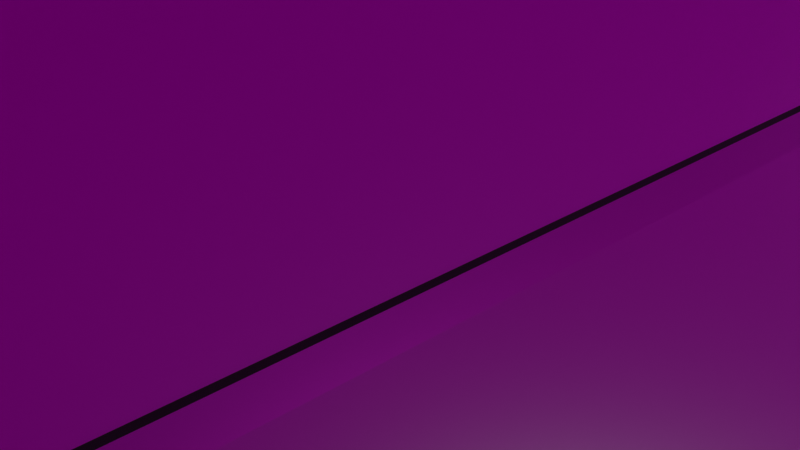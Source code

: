 # Source: dualstore-left.blend  (saved by Blender 2.82.7; exported with 4.5.12 LTS)
import bpy
from mathutils import Matrix  # noqa: F401  (used for matrix-valued properties, if any)

bpy.ops.wm.read_factory_settings(use_empty=True)
scene = bpy.context.scene
scene.name = 'Scene'

# ---- collections
col_collection = bpy.data.collections.new('Collection'); scene.collection.children.link(col_collection)

# ---- images (referenced by path relative to the original .blend; pixels are not part of the script)
import os
ASSET_DIR = os.environ.get("B2B_ASSET_DIR", "")  # directory of the original .blend (textures are referenced by path, not embedded)
HERE = os.path.dirname(os.path.abspath(__file__))  # packed textures are extracted next to this script under _unpacked/

def load_image(name, relpath, width, height, colorspace="sRGB"):
    """Load a texture the original file referenced (path relative to the .blend, or extracted next to this script)."""
    p = next((c for c in (os.path.join(HERE, relpath), os.path.join(ASSET_DIR, relpath)) if relpath and os.path.exists(c)), "")
    if p:
        img = bpy.data.images.load(p, check_existing=True)
        img.name = name
    else:  # same state as the original file: an image datablock whose file is absent (Cycles renders it pink)
        img = bpy.data.images.new(name, width, height)
        img.source = "FILE"
        img.filepath = "//" + (relpath or name)
    img.colorspace_settings.name = colorspace
    return img
img_blackmetal_color_jpg = load_image('blackmetal_color.jpg', 'blackmetal_color.jpg', 1024, 1024, 'sRGB')
img_blackmetal_displacement_jpg = load_image('blackmetal_displacement.jpg', 'blackmetal_displacement.jpg', 1024, 1024, 'sRGB')
img_blackmetal_normal_jpg = load_image('blackmetal_normal.jpg', 'blackmetal_normal.jpg', 1024, 1024, 'sRGB')
img_blackmetal_roughness_jpg = load_image('blackmetal_roughness.jpg', 'blackmetal_roughness.jpg', 1024, 1024, 'sRGB')
img_blackmetal_metalness_jpg = load_image('blackmetal_metalness.jpg', 'blackmetal_metalness.jpg', 1024, 1024, 'sRGB')
img_yellowtiles_color_jpg = load_image('yellowtiles_color.jpg', 'yellowtiles_color.jpg', 1024, 1024, 'sRGB')
img_yellowtiles_displacement_jpg = load_image('yellowtiles_displacement.jpg', 'yellowtiles_displacement.jpg', 1024, 1024, 'sRGB')
img_yellowtiles_normal_jpg = load_image('yellowtiles_normal.jpg', 'yellowtiles_normal.jpg', 1024, 1024, 'sRGB')
img_yellowtiles_roughness_jpg = load_image('yellowtiles_roughness.jpg', 'yellowtiles_roughness.jpg', 1024, 1024, 'sRGB')
img_ceilingtiles_color_jpg = load_image('ceilingtiles_color.jpg', 'ceilingtiles_color.jpg', 1024, 1024, 'sRGB')
img_ceilingtiles_displacement_jpg = load_image('ceilingtiles_displacement.jpg', 'ceilingtiles_displacement.jpg', 1024, 1024, 'sRGB')
img_ceilingtiles_normal_jpg = load_image('ceilingtiles_normal.jpg', 'ceilingtiles_normal.jpg', 1024, 1024, 'sRGB')
img_ceilingtiles_roughness_jpg = load_image('ceilingtiles_roughness.jpg', 'ceilingtiles_roughness.jpg', 1024, 1024, 'sRGB')
img_whitepaint_color_jpg = load_image('whitepaint_color.jpg', 'whitepaint_color.jpg', 1024, 1024, 'sRGB')
img_whitepaint_displacement_jpg = load_image('whitepaint_displacement.jpg', 'whitepaint_displacement.jpg', 1024, 1024, 'sRGB')
img_whitepaint_normal_jpg = load_image('whitepaint_normal.jpg', 'whitepaint_normal.jpg', 1024, 1024, 'sRGB')
img_whitepaint_roughness_jpg = load_image('whitepaint_roughness.jpg', 'whitepaint_roughness.jpg', 1024, 1024, 'sRGB')
img_whiteplanks_color_jpg_001 = load_image('whiteplanks_color.jpg.001', 'whiteplanks_color.jpg', 1024, 1024, 'sRGB')
img_redwoodsiding_color_jpg_001 = load_image('redwoodsiding_color.jpg.001', 'redwoodsiding_color.jpg', 1024, 1024, 'sRGB')
img_redwoodsiding_displacement_jpg_001 = load_image('redwoodsiding_displacement.jpg.001', 'redwoodsiding_displacement.jpg', 1024, 1024, 'sRGB')
img_redwoodsiding_normal_jpg_001 = load_image('redwoodsiding_normal.jpg.001', 'redwoodsiding_normal.jpg', 1024, 1024, 'sRGB')
img_redwoodsiding_roughness_jpg_001 = load_image('redwoodsiding_roughness.jpg.001', 'redwoodsiding_roughness.jpg', 1024, 1024, 'sRGB')
img_poster1_jpg = load_image('poster1.jpg', 'poster1.jpg', 1024, 1024, 'sRGB')
img_poster2_jpg = load_image('poster2.jpg', 'poster2.jpg', 1024, 1024, 'sRGB')

# ---- materials (node trees are filled in below, after node groups)
mat_black_metal = bpy.data.materials.new('black metal')
mat_black_metal.use_transparent_shadow = False
mat_transparent = bpy.data.materials.new('transparent')
mat_transparent.surface_render_method = 'BLENDED'
mat_transparent.blend_method = 'BLEND'
mat_window = bpy.data.materials.new('window')
mat_window.surface_render_method = 'BLENDED'
mat_window.blend_method = 'BLEND'
mat_yellow_tiles = bpy.data.materials.new('yellow tiles')
mat_yellow_tiles.use_transparent_shadow = False
mat_ceiling_tiles = bpy.data.materials.new('ceiling tiles')
mat_ceiling_tiles.use_transparent_shadow = False
mat_white_paint = bpy.data.materials.new('white paint')
mat_white_paint.use_transparent_shadow = False
mat_runner_top = bpy.data.materials.new('runner top')
mat_runner_top.use_transparent_shadow = False
mat_picture_frames = bpy.data.materials.new('picture frames')
mat_picture_frames.use_transparent_shadow = False
mat_picture_matting = bpy.data.materials.new('picture matting')
mat_picture_matting.use_transparent_shadow = False
mat_poster1 = bpy.data.materials.new('poster1')
mat_poster1.use_transparent_shadow = False
mat_poster2 = bpy.data.materials.new('poster2')
mat_poster2.use_transparent_shadow = False

# ---- material node trees
mat_black_metal.use_nodes = True; mat_black_metal.node_tree.nodes.clear()
_N = mat_black_metal.node_tree.nodes; _L = mat_black_metal.node_tree.links
n0 = _N.new('ShaderNodeOutputMaterial'); n0.name = 'Material Output'; n0.location = (300, 300)
n1 = _N.new('ShaderNodeBsdfPrincipled'); n1.name = 'Principled BSDF'; n1.location = (10, 300)
n1.distribution = 'GGX'
n1.subsurface_method = 'BURLEY'
n1.inputs[3].default_value = 1.45
n1.inputs[27].default_value = (0.0, 0.0, 0.0, 1.0)
n1.inputs[28].default_value = 1.0
n2 = _N.new('ShaderNodeTexImage'); n2.name = 'Image Texture'; n2.location = (-543, 292)
n2.image = img_blackmetal_color_jpg
n3 = _N.new('ShaderNodeTexImage'); n3.name = 'Image Texture.001'; n3.location = (312, 67)
n3.image = img_blackmetal_displacement_jpg
n4 = _N.new('ShaderNodeTexImage'); n4.name = 'Image Texture.002'; n4.location = (-314, -366)
n4.image = img_blackmetal_normal_jpg
n5 = _N.new('ShaderNodeTexImage'); n5.name = 'Image Texture.003'; n5.location = (-615, -215)
n5.image = img_blackmetal_roughness_jpg
n6 = _N.new('ShaderNodeTexImage'); n6.name = 'Image Texture.004'; n6.location = (-741, -5)
n6.image = img_blackmetal_metalness_jpg
_L.new(n1.outputs[0], n0.inputs[0])
_L.new(n2.outputs[0], n1.inputs[0])
_L.new(n3.outputs[0], n0.inputs[2])
_L.new(n4.outputs[0], n1.inputs[5])
_L.new(n5.outputs[0], n1.inputs[2])
_L.new(n6.outputs[0], n1.inputs[1])
n0.is_active_output = True
mat_transparent.use_nodes = True; mat_transparent.node_tree.nodes.clear()
_N = mat_transparent.node_tree.nodes; _L = mat_transparent.node_tree.links
n0 = _N.new('ShaderNodeOutputMaterial'); n0.name = 'Material Output'; n0.location = (300, 300)
n0.target = 'CYCLES'
n1 = _N.new('ShaderNodeBsdfPrincipled'); n1.name = 'Principled BSDF'; n1.location = (-36, 280)
n1.distribution = 'GGX'
n1.subsurface_method = 'BURLEY'
n1.inputs[0].default_value = (0.0, 0.0, 0.0, 0.0)
n1.inputs[2].default_value = 1.0
n1.inputs[3].default_value = 1.45
n1.inputs[13].default_value = 0.0
n1.inputs[27].default_value = (0.0, 0.0, 0.0, 0.0)
n1.inputs[28].default_value = 1.0
n2 = _N.new('ShaderNodeOutputMaterial'); n2.name = 'Material Output.001'; n2.location = (0, 0)
n2.target = 'EEVEE'
n3 = _N.new('ShaderNodeMixShader'); n3.name = 'Mix Shader'; n3.location = (0, 0)
n3.label = 'Disable Shadow'
n3.hide = True
n4 = _N.new('ShaderNodeLightPath'); n4.name = 'Light Path'; n4.location = (0, 0)
n4.hide = True
n5 = _N.new('ShaderNodeBsdfTransparent'); n5.name = 'Transparent BSDF'; n5.location = (0, 0)
n5.hide = True
_L.new(n1.outputs[0], n0.inputs[0])
_L.new(n1.outputs[0], n3.inputs[1])
_L.new(n3.outputs[0], n2.inputs[0])
_L.new(n4.outputs[1], n3.inputs[0])
_L.new(n5.outputs[0], n3.inputs[2])
n0.is_active_output = True
mat_window.use_nodes = True; mat_window.node_tree.nodes.clear()
_N = mat_window.node_tree.nodes; _L = mat_window.node_tree.links
n0 = _N.new('ShaderNodeOutputMaterial'); n0.name = 'Material Output'; n0.location = (300, 300)
n0.target = 'CYCLES'
n1 = _N.new('ShaderNodeBsdfPrincipled'); n1.name = 'Principled BSDF'; n1.location = (10, 300)
n1.distribution = 'GGX'
n1.subsurface_method = 'BURLEY'
n1.inputs[0].default_value = (0.08001, 0.08001, 0.08001, 0.35)
n1.inputs[3].default_value = 1.45
n1.inputs[4].default_value = 0.5
n1.inputs[27].default_value = (0.3264, 0.3264, 0.3264, 1.0)
n1.inputs[28].default_value = 1.0
n2 = _N.new('ShaderNodeOutputMaterial'); n2.name = 'Material Output.001'; n2.location = (0, 0)
n2.target = 'EEVEE'
n3 = _N.new('ShaderNodeMixShader'); n3.name = 'Mix Shader'; n3.location = (0, 0)
n3.label = 'Disable Shadow'
n3.hide = True
n4 = _N.new('ShaderNodeLightPath'); n4.name = 'Light Path'; n4.location = (0, 0)
n4.hide = True
n5 = _N.new('ShaderNodeBsdfTransparent'); n5.name = 'Transparent BSDF'; n5.location = (0, 0)
n5.hide = True
_L.new(n1.outputs[0], n0.inputs[0])
_L.new(n1.outputs[0], n3.inputs[1])
_L.new(n3.outputs[0], n2.inputs[0])
_L.new(n4.outputs[1], n3.inputs[0])
_L.new(n5.outputs[0], n3.inputs[2])
n0.is_active_output = True
mat_yellow_tiles.use_nodes = True; mat_yellow_tiles.node_tree.nodes.clear()
_N = mat_yellow_tiles.node_tree.nodes; _L = mat_yellow_tiles.node_tree.links
n0 = _N.new('ShaderNodeOutputMaterial'); n0.name = 'Material Output'; n0.location = (300, 300)
n1 = _N.new('ShaderNodeBsdfPrincipled'); n1.name = 'Principled BSDF'; n1.location = (10, 300)
n1.distribution = 'GGX'
n1.subsurface_method = 'BURLEY'
n1.inputs[3].default_value = 1.45
n1.inputs[27].default_value = (0.0, 0.0, 0.0, 1.0)
n1.inputs[28].default_value = 1.0
n2 = _N.new('ShaderNodeTexImage'); n2.name = 'Image Texture'; n2.location = (-466, 298)
n2.image = img_yellowtiles_color_jpg
n3 = _N.new('ShaderNodeTexImage'); n3.name = 'Image Texture.001'; n3.location = (310, 90)
n3.image = img_yellowtiles_displacement_jpg
n4 = _N.new('ShaderNodeTexImage'); n4.name = 'Image Texture.002'; n4.location = (-428, -191)
n4.image = img_yellowtiles_normal_jpg
n5 = _N.new('ShaderNodeTexImage'); n5.name = 'Image Texture.003'; n5.location = (-685, 39)
n5.image = img_yellowtiles_roughness_jpg
_L.new(n1.outputs[0], n0.inputs[0])
_L.new(n2.outputs[0], n1.inputs[0])
_L.new(n3.outputs[0], n0.inputs[2])
_L.new(n4.outputs[0], n1.inputs[5])
_L.new(n5.outputs[0], n1.inputs[2])
n0.is_active_output = True
mat_ceiling_tiles.use_nodes = True; mat_ceiling_tiles.node_tree.nodes.clear()
_N = mat_ceiling_tiles.node_tree.nodes; _L = mat_ceiling_tiles.node_tree.links
n0 = _N.new('ShaderNodeOutputMaterial'); n0.name = 'Material Output'; n0.location = (300, 300)
n1 = _N.new('ShaderNodeBsdfPrincipled'); n1.name = 'Principled BSDF'; n1.location = (10, 300)
n1.distribution = 'GGX'
n1.subsurface_method = 'BURLEY'
n1.inputs[3].default_value = 1.45
n1.inputs[27].default_value = (0.0, 0.0, 0.0, 1.0)
n1.inputs[28].default_value = 1.0
n2 = _N.new('ShaderNodeTexImage'); n2.name = 'Image Texture'; n2.location = (-544, 302)
n2.image = img_ceilingtiles_color_jpg
n3 = _N.new('ShaderNodeTexImage'); n3.name = 'Image Texture.001'; n3.location = (316, 40)
n3.image = img_ceilingtiles_displacement_jpg
n4 = _N.new('ShaderNodeTexImage'); n4.name = 'Image Texture.002'; n4.location = (-472, -188)
n4.image = img_ceilingtiles_normal_jpg
n5 = _N.new('ShaderNodeTexImage'); n5.name = 'Image Texture.003'; n5.location = (-725, 27)
n5.image = img_ceilingtiles_roughness_jpg
_L.new(n1.outputs[0], n0.inputs[0])
_L.new(n2.outputs[0], n1.inputs[0])
_L.new(n3.outputs[0], n0.inputs[2])
_L.new(n4.outputs[0], n1.inputs[5])
_L.new(n5.outputs[0], n1.inputs[2])
n0.is_active_output = True
mat_white_paint.use_nodes = True; mat_white_paint.node_tree.nodes.clear()
_N = mat_white_paint.node_tree.nodes; _L = mat_white_paint.node_tree.links
n0 = _N.new('ShaderNodeOutputMaterial'); n0.name = 'Material Output'; n0.location = (300, 300)
n1 = _N.new('ShaderNodeBsdfPrincipled'); n1.name = 'Principled BSDF'; n1.location = (10, 300)
n1.distribution = 'GGX'
n1.subsurface_method = 'BURLEY'
n1.inputs[3].default_value = 1.45
n1.inputs[27].default_value = (0.0, 0.0, 0.0, 1.0)
n1.inputs[28].default_value = 1.0
n2 = _N.new('ShaderNodeTexImage'); n2.name = 'Image Texture'; n2.location = (-494, 242)
n2.image = img_whitepaint_color_jpg
n3 = _N.new('ShaderNodeTexImage'); n3.name = 'Image Texture.001'; n3.location = (318, 90)
n3.image = img_whitepaint_displacement_jpg
n4 = _N.new('ShaderNodeTexImage'); n4.name = 'Image Texture.002'; n4.location = (-474, -210)
n4.image = img_whitepaint_normal_jpg
n5 = _N.new('ShaderNodeTexImage'); n5.name = 'Image Texture.003'; n5.location = (-750, -35)
n5.image = img_whitepaint_roughness_jpg
_L.new(n1.outputs[0], n0.inputs[0])
_L.new(n2.outputs[0], n1.inputs[0])
_L.new(n3.outputs[0], n0.inputs[2])
_L.new(n4.outputs[0], n1.inputs[5])
_L.new(n5.outputs[0], n1.inputs[2])
n0.is_active_output = True
mat_runner_top.use_nodes = True; mat_runner_top.node_tree.nodes.clear()
_N = mat_runner_top.node_tree.nodes; _L = mat_runner_top.node_tree.links
n0 = _N.new('ShaderNodeOutputMaterial'); n0.name = 'Material Output'; n0.location = (300, 300)
n1 = _N.new('ShaderNodeBsdfPrincipled'); n1.name = 'Principled BSDF'; n1.location = (10, 300)
n1.distribution = 'GGX'
n1.subsurface_method = 'BURLEY'
n1.inputs[0].default_value = (0.02721, 0.02721, 0.02721, 1.0)
n1.inputs[3].default_value = 1.45
n1.inputs[27].default_value = (0.0, 0.0, 0.0, 1.0)
n1.inputs[28].default_value = 1.0
n2 = _N.new('ShaderNodeTexImage'); n2.name = 'Image Texture'; n2.location = (-475, 201)
n2.image = img_whiteplanks_color_jpg_001
_L.new(n1.outputs[0], n0.inputs[0])
n0.is_active_output = True
mat_picture_frames.use_nodes = True; mat_picture_frames.node_tree.nodes.clear()
_N = mat_picture_frames.node_tree.nodes; _L = mat_picture_frames.node_tree.links
n0 = _N.new('ShaderNodeOutputMaterial'); n0.name = 'Material Output'; n0.location = (300, 300)
n1 = _N.new('ShaderNodeBsdfPrincipled'); n1.name = 'Principled BSDF'; n1.location = (10, 300)
n1.distribution = 'GGX'
n1.subsurface_method = 'BURLEY'
n1.inputs[3].default_value = 1.45
n1.inputs[27].default_value = (0.0, 0.0, 0.0, 1.0)
n1.inputs[28].default_value = 1.0
n2 = _N.new('ShaderNodeTexImage'); n2.name = 'Image Texture'; n2.location = (-457, 268)
n2.image = img_redwoodsiding_color_jpg_001
n3 = _N.new('ShaderNodeTexImage'); n3.name = 'Image Texture.001'; n3.location = (386, 45)
n3.image = img_redwoodsiding_displacement_jpg_001
n4 = _N.new('ShaderNodeTexImage'); n4.name = 'Image Texture.002'; n4.location = (-496, -208)
n4.image = img_redwoodsiding_normal_jpg_001
n5 = _N.new('ShaderNodeTexImage'); n5.name = 'Image Texture.003'; n5.location = (-633, -24)
n5.image = img_redwoodsiding_roughness_jpg_001
_L.new(n1.outputs[0], n0.inputs[0])
_L.new(n2.outputs[0], n1.inputs[0])
_L.new(n3.outputs[0], n0.inputs[2])
_L.new(n4.outputs[0], n1.inputs[5])
_L.new(n5.outputs[0], n1.inputs[2])
n0.is_active_output = True
mat_picture_matting.use_nodes = True; mat_picture_matting.node_tree.nodes.clear()
_N = mat_picture_matting.node_tree.nodes; _L = mat_picture_matting.node_tree.links
n0 = _N.new('ShaderNodeOutputMaterial'); n0.name = 'Material Output'; n0.location = (300, 300)
n1 = _N.new('ShaderNodeBsdfPrincipled'); n1.name = 'Principled BSDF'; n1.location = (10, 300)
n1.distribution = 'GGX'
n1.subsurface_method = 'BURLEY'
n1.inputs[3].default_value = 1.45
n1.inputs[27].default_value = (0.0, 0.0, 0.0, 1.0)
n1.inputs[28].default_value = 1.0
n2 = _N.new('ShaderNodeTexImage'); n2.name = 'Image Texture'; n2.location = (-451, 229)
n2.image = img_yellowtiles_displacement_jpg
_L.new(n1.outputs[0], n0.inputs[0])
_L.new(n2.outputs[0], n1.inputs[0])
n0.is_active_output = True
mat_poster1.use_nodes = True; mat_poster1.node_tree.nodes.clear()
_N = mat_poster1.node_tree.nodes; _L = mat_poster1.node_tree.links
n0 = _N.new('ShaderNodeOutputMaterial'); n0.name = 'Material Output'; n0.location = (300, 300)
n1 = _N.new('ShaderNodeBsdfPrincipled'); n1.name = 'Principled BSDF'; n1.location = (10, 300)
n1.distribution = 'GGX'
n1.subsurface_method = 'BURLEY'
n1.inputs[3].default_value = 1.45
n1.inputs[27].default_value = (0.0, 0.0, 0.0, 1.0)
n1.inputs[28].default_value = 1.0
n2 = _N.new('ShaderNodeTexImage'); n2.name = 'Image Texture'; n2.location = (-442, 205)
n2.image = img_poster1_jpg
_L.new(n1.outputs[0], n0.inputs[0])
_L.new(n2.outputs[0], n1.inputs[0])
n0.is_active_output = True
mat_poster2.use_nodes = True; mat_poster2.node_tree.nodes.clear()
_N = mat_poster2.node_tree.nodes; _L = mat_poster2.node_tree.links
n0 = _N.new('ShaderNodeOutputMaterial'); n0.name = 'Material Output'; n0.location = (300, 300)
n1 = _N.new('ShaderNodeBsdfPrincipled'); n1.name = 'Principled BSDF'; n1.location = (10, 300)
n1.distribution = 'GGX'
n1.subsurface_method = 'BURLEY'
n1.inputs[3].default_value = 1.45
n1.inputs[27].default_value = (0.0, 0.0, 0.0, 1.0)
n1.inputs[28].default_value = 1.0
n2 = _N.new('ShaderNodeTexImage'); n2.name = 'Image Texture'; n2.location = (-427, 194)
n2.image = img_poster2_jpg
_L.new(n1.outputs[0], n0.inputs[0])
_L.new(n2.outputs[0], n1.inputs[0])
n0.is_active_output = True

# ---- world
world_world = bpy.data.worlds.new('World'); scene.world = world_world
world_world.use_nodes = True; world_world.node_tree.nodes.clear()
_N = world_world.node_tree.nodes; _L = world_world.node_tree.links
n0 = _N.new('ShaderNodeOutputWorld'); n0.name = 'World Output'; n0.location = (300, 300)
n1 = _N.new('ShaderNodeBackground'); n1.name = 'Background'; n1.location = (10, 300)
n1.inputs[0].default_value = (0.05088, 0.05088, 0.05088, 1.0)
_L.new(n1.outputs[0], n0.inputs[0])
n0.is_active_output = True
world_world.color = (0.05088, 0.05088, 0.05088)
world_world.use_sun_shadow = False
world_world.sun_shadow_jitter_overblur = 0.0

# ---- cameras
cam_camera = bpy.data.cameras.new('Camera')
cam_camera.clip_end = 100.0
cam_camera.ortho_scale = 7.314

# ---- lights
light_light = bpy.data.lights.new('Light', 'POINT')
light_light.transmission_factor = 0.0
light_light.energy = 1e+04
light_light.shadow_soft_size = 0.1
light_light.shadow_maximum_resolution = 0.006
light_light.use_absolute_resolution = True

# ---- meshes
me_cube_003 = bpy.data.meshes.new('Cube.003')
me_cube_003.from_pydata([(2.0, 73.0, 0.25), (45.0, 73.0, 0.25), (30.0, 73.0, 0.25), (47.0, 73.0, 0.25), (28.0, 73.0, 0.25), (7.0, 73.0, 0.25), (68.0, 73.0, 0.25), (45.0, 73.0, 21.48), (30.0, 73.0, 21.48), (2.0, -73.0, 25.0), (47.0, 73.0, 21.48), (47.0, 73.0, 8.944), (47.0, 73.0, 7.5), (7.0, 73.0, 8.944), (28.0, 73.0, 8.944), (7.0, 73.0, 21.48), (28.0, 73.0, 21.48), (28.0, 73.0, 7.5), (7.0, 73.0, 7.5), (68.0, 73.0, 8.944), (68.0, 73.0, 21.48), (68.0, 73.0, 7.5), (2.0, 73.0, 21.48), (68.0, 73.0, 1.0), (47.0, 73.0, 1.0), (28.0, 73.0, 1.0), (7.0, 73.0, 1.0), (73.15, -73.0, 0.25), (73.15, 73.0, 0.25), (2.0, -73.0, 0.25), (73.15, -73.0, 25.0), (73.15, 73.0, 25.0), (2.0, 73.0, 25.0), (73.15, 73.0, 21.48), (7.0, 73.67, 1.0), (7.0, 73.67, 21.48), (28.0, 73.67, 21.48), (28.0, 73.67, 1.0), (68.0, 73.67, 21.48), (68.0, 73.67, 1.0), (47.0, 73.67, 21.48), (47.0, 73.67, 1.0), (73.15, -18.0, 0.25), (73.15, -17.0, 0.25), (2.0, -18.0, 0.25), (2.0, -17.0, 0.25), (73.15, -18.0, 25.0), (73.15, -17.0, 25.0), (2.0, -18.0, 25.0), (2.0, -17.0, 25.0), (5.0, -17.0, 25.0), (16.0, -17.0, 25.0), (5.0, -18.0, 25.0), (16.0, -18.0, 25.0), (4.7, -17.0, 0.25), (4.7, -17.0, 25.0), (4.7, -18.0, 0.25), (4.7, -18.0, 25.0), (16.3, -18.0, 0.25), (16.3, -18.0, 25.0), (16.3, -17.0, 0.25), (16.3, -17.0, 25.0), (4.7, -17.0, 20.3), (16.3, -17.0, 20.3), (16.3, -18.0, 20.3), (4.7, -18.0, 20.3), (4.7, -16.8, 0.25), (5.0, -16.8, 0.25), (16.0, -16.8, 0.25), (16.3, -16.8, 0.25), (16.0, -16.8, 20.0), (5.0, -16.8, 20.0), (4.7, -16.8, 20.3), (16.3, -16.8, 20.3), (16.0, -16.8, 20.3), (5.0, -16.8, 20.3), (4.7, -18.2, 0.25), (5.0, -18.2, 0.25), (16.0, -18.2, 0.25), (16.3, -18.2, 0.25), (16.0, -18.2, 20.0), (16.0, -18.2, 20.3), (5.0, -18.2, 20.0), (5.0, -18.2, 20.3), (4.7, -18.2, 20.3), (16.3, -18.2, 20.3), (73.15, 73.0, 0.7), (73.15, -73.0, 0.7), (73.05, 73.0, 0.7), (73.05, -73.0, 0.7), (73.05, 73.0, 0.25), (73.05, -73.0, 0.25), (2.0, 73.0, 0.7), (2.0, -73.0, 0.7), (2.1, 73.0, 0.7), (2.1, -73.0, 0.7), (2.1, 73.0, 0.25), (2.1, -73.0, 0.25), (73.15, -18.1, 0.69), (16.3, -18.1, 0.69), (73.15, -16.9, 0.69), (16.3, -16.9, 0.69), (73.15, -16.9, 0.25), (16.3, -16.9, 0.25), (2.0, -17.0, 0.69), (4.7, -17.0, 0.69), (2.0, -16.9, 0.69), (4.7, -16.9, 0.69), (2.0, -16.9, 0.25), (4.7, -16.9, 0.25), (73.15, -73.0, 0.94), (2.0, -73.0, 0.94), (73.15, -72.9, 0.94), (2.0, -72.9, 0.94), (73.15, -72.9, 0.25), (2.0, -72.9, 0.25), (73.15, -18.1, 0.25), (16.3, -18.1, 0.25), (2.0, -18.1, 0.69), (4.7, -18.1, 0.69), (2.0, -18.1, 0.25), (4.7, -18.1, 0.25), (72.78, 35.31, 7.628), (72.78, 35.31, 21.72), (72.78, 49.4, 7.628), (72.78, 49.4, 21.72), (73.15, 35.31, 7.628), (73.15, 35.31, 21.72), (73.15, 49.4, 7.628), (73.15, 49.4, 21.72), (73.0, 48.79, 8.241), (73.0, 47.97, 9.052), (73.0, 47.97, 20.29), (73.0, 35.93, 8.241), (73.0, 36.74, 9.052), (73.0, 48.79, 21.1), (73.0, 35.93, 21.1), (73.0, 36.74, 20.29), (73.1, 47.97, 9.052), (73.1, 47.97, 20.29), (73.1, 36.74, 9.052), (73.1, 36.74, 20.29), (72.78, 35.93, 21.1), (72.78, 35.93, 8.241), (72.78, 48.79, 21.1), (72.78, 48.79, 8.241)], [(1, 2), (43, 27), (45, 29), (28, 42), (42, 43), (0, 44), (44, 45), (55, 50), (50, 51), (57, 52), (52, 53), (53, 59), (51, 61), (87, 42), (28, 86), (93, 44), (0, 92), (104, 45), (54, 105), (110, 27), (29, 111)], [(20, 6, 28, 33), (10, 7, 1, 3), (31, 30, 9, 32), (9, 29, 0, 32), (19, 11, 12, 21), (16, 4, 2, 8), (14, 13, 18, 17), (22, 0, 5, 15), (9, 30, 27, 29), (3, 6, 23, 24), (5, 4, 25, 26), (31, 32, 22, 33), (31, 28, 27, 30), (35, 34, 37, 36), (38, 40, 41, 39), (48, 44, 56, 57), (49, 55, 54, 45), (65, 84, 83, 81, 85, 64), (47, 43, 60, 61), (28, 0, 29, 27), (69, 68, 70, 74, 73), (67, 66, 72, 75, 71), (70, 80, 82, 71), (70, 71, 75, 74), (63, 73, 74, 75, 72, 62), (55, 61, 63, 62), (57, 65, 64, 59), (62, 72, 66, 54), (79, 85, 81, 80, 78), (80, 81, 83, 82), (77, 82, 83, 84, 76), (64, 85, 79, 58), (71, 82, 77, 67), (70, 68, 78, 80), (63, 60, 69, 73), (46, 59, 58, 42), (65, 56, 76, 84), (87, 86, 88, 89), (89, 88, 90, 91), (93, 95, 94, 92), (95, 97, 96, 94), (98, 100, 101, 99), (100, 102, 103, 101), (105, 107, 106, 104), (107, 109, 108, 106), (110, 112, 113, 111), (112, 114, 115, 113), (98, 99, 117, 116), (105, 104, 118, 119), (119, 118, 120, 121), (133, 136, 137, 134), (129, 125, 123, 127), (145, 143, 133, 130), (124, 128, 126, 122), (142, 123, 125, 144), (122, 143, 145, 124), (142, 144, 135, 136), (122, 123, 142, 143), (135, 130, 131, 132), (143, 142, 136, 133), (136, 135, 132, 137), (126, 127, 123, 122), (130, 133, 134, 131), (144, 145, 130, 135), (124, 125, 129, 128), (132, 131, 138, 139), (145, 144, 125, 124), (140, 141, 139, 138), (134, 137, 141, 140), (131, 134, 140, 138), (137, 132, 139, 141)])
me_cube_003.polygons.foreach_set('material_index', [0, 0, 4, 5, 0, 0, 0, 0, 5, 0, 0, 0, 5, 2, 2, 5, 5, 5, 5, 3, 5, 5, 5, 5, 5, 5, 5, 5, 5, 5, 5, 5, 5, 5, 5, 5, 5, 6, 0, 6, 0, 6, 0, 6, 0, 6, 0, 0, 6, 0, 8, 7, 7, 7, 7, 7, 7, 7, 8, 7, 8, 7, 8, 7, 7, 7, 7, 9, 7, 7, 7])
_uv = me_cube_003.uv_layers.new(name='UVMap')
_uv.uv.foreach_set('vector', [2.811, -4.125, -3.188, -4.125, -3.188, -5.579, 2.811, -5.579, 0.3297, 3.5, -0.2354, 3.5, -0.2354, -2.5, 0.3297, -2.5, -3.63, -0.9085, 3.598, -0.9085, 3.598, 2.614, -3.63, 2.614, 6.5, -0.9322, 6.5, 1.102, -5.5, 1.102, -5.5, -0.9322, 4.044, 2.477, 4.044, 2.824, 4.02, 2.824, 4.02, 2.477, -0.2354, 3.5, -0.2354, -2.5, 0.3297, -2.5, 0.3297, 3.5, 4.044, 2.104, 4.044, 2.45, 4.02, 2.45, 4.02, 2.104, -0.5886, 3.5, -0.5886, -2.5, 0.8241, -2.5, 0.8241, 3.5, -2.5, -0.8695, 3.5, -0.8695, 3.5, 1.217, -2.5, 1.217, 0.125, -2.5, 0.125, 3.5, -0.08926, 3.5, -0.08926, -2.5, 3.5, 0.125, -2.5, 0.125, -2.5, -0.08927, 3.5, -0.08927, -0.1235, 3.5, -0.1235, -2.5, 0.173, -2.5, 0.173, 3.5, 6.5, -0.9322, 6.5, 1.102, -5.5, 1.102, -5.5, -0.9322, 0.0, 0.0, 0.0, 0.0, 0.0, 0.0, 0.0, 0.0, 0.0, 0.0, 0.0, 0.0, 0.0, 0.0, 0.0, 0.0, 2.717, 0.1121, 2.717, -2.493, 3.001, -2.493, 3.001, 0.1121, 2.717, 0.1149, 3.001, 0.1149, 3.001, 2.72, 2.717, 2.72, 0.3319, -1.122, 0.3082, -1.122, 0.3082, -1.157, 0.3082, -2.464, 0.3082, -2.5, 0.3319, -2.5, 1.796, -0.8037, 1.796, 1.801, -4.188, 1.801, -4.188, -0.8037, 2.193, 4.499, -1.705, 4.499, -1.705, -3.499, 2.193, -3.499, 0.1771, -2.5, 0.2118, -2.5, 0.2119, -0.513, 0.2119, -0.4783, 0.1771, -0.4783, -4.549e-05, -0.4766, -0.03479, -0.4767, -0.03479, -2.497, -0.002267, -2.5, -4.526e-05, -2.467, -0.237, -0.1534, -0.07067, -0.1534, -0.07067, 1.153, -0.237, 1.153, 0.2125, -1.157, 0.2125, -2.464, 0.2481, -2.464, 0.2481, -1.157, 0.2719, -1.122, 0.2481, -1.122, 0.2481, -1.157, 0.2481, -2.464, 0.2481, -2.5, 0.2719, -2.5, 2.641, -2.13, 3.862, -2.13, 3.862, -1.635, 2.641, -1.635, 2.641, -0.9061, 2.641, -0.4114, 3.862, -0.4114, 3.862, -0.9061, -0.07006, -2.498, -0.03479, -2.497, -0.03479, -0.4767, -0.07006, -0.4769, 0.03531, -2.5, 0.03531, -0.4788, 0.002792, -0.4766, 0.00057, -0.5091, 0.0005703, -2.5, 0.2725, -2.464, 0.3082, -2.464, 0.3082, -1.157, 0.2725, -1.157, 0.1412, -2.5, 0.1412, -0.513, 0.1412, -0.4783, 0.1065, -0.4783, 0.1065, -2.5, 0.07058, -0.4785, 0.03531, -0.4788, 0.03531, -2.5, 0.07058, -2.499, -0.237, 1.153, -0.07067, 1.153, -0.07067, 3.5, -0.237, 3.5, -0.237, -0.1534, -0.237, -2.5, -0.07067, -2.5, -0.07067, -0.1534, 0.1418, -0.478, 0.1418, -2.499, 0.1771, -2.5, 0.1771, -0.4783, 4.403, 1.801, -1.58, 1.801, -1.58, -0.8037, 4.403, -0.8037, 0.0712, -0.478, 0.0712, -2.499, 0.1065, -2.5, 0.1065, -0.4783, 0.0, 0.0, 0.0, 0.0, 0.0, 0.0, 0.0, 0.0, 0.0, 0.0, 0.0, 0.0, 0.0, 0.0, 0.0, 0.0, 0.0, 0.0, 0.0, 0.0, 0.0, 0.0, 0.0, 0.0, 0.0, 0.0, 0.0, 0.0, 0.0, 0.0, 0.0, 0.0, 0.0, 0.0, 0.0, 0.0, 0.0, 0.0, 0.0, 0.0, 0.0, 0.0, 0.0, 0.0, 0.0, 0.0, 0.0, 0.0, 0.0, 0.0, 0.0, 0.0, 0.0, 0.0, 0.0, 0.0, 0.0, 0.0, 0.0, 0.0, 0.0, 0.0, 0.0, 0.0, 0.0, 0.0, 0.0, 0.0, 0.0, 0.0, 0.0, 0.0, 0.0, 0.0, 0.0, 0.0, 0.0, 0.0, 0.0, 0.0, 0.0, 0.0, 0.0, 0.0, 0.0, 0.0, 0.0, 0.0, 0.0, 0.0, 0.0, 0.0, 0.0, 0.0, 0.0, 0.0, 0.0, 0.0, 0.0, 0.0, 0.0, 0.0, 0.0, 0.0, 0.7534, 0.0002897, 0.7534, 0.6671, 0.7114, 0.625, 0.7114, 0.04231, 0.08532, 1.0, 0.05954, 1.0, 0.05953, 2.947e-05, 0.08532, 2.92e-05, 0.01597, 0.0436, 0.01596, 0.9564, 2.92e-05, 0.9564, 3.431e-05, 0.04361, 0.05954, 2.92e-05, 0.08532, 2.947e-05, 0.08532, 1.0, 0.05953, 1.0, 0.01596, 0.0436, 0.05953, 2.947e-05, 0.05954, 1.0, 0.01597, 0.9564, 0.05953, 1.0, 0.01596, 0.9564, 0.01597, 0.0436, 0.05954, 2.92e-05, 0.01596, 0.0436, 0.01597, 0.9564, 3.313e-05, 0.9564, 2.92e-05, 0.04361, 0.05953, 2.92e-05, 0.05954, 1.0, 0.01597, 0.9564, 0.01596, 0.0436, 0.7108, 0.0002897, 0.7108, 0.6671, 0.6688, 0.625, 0.6688, 0.04231, 0.01596, 0.0436, 0.01597, 0.9564, 3.543e-05, 0.9564, 2.92e-05, 0.04361, 0.6682, 0.0002897, 0.6682, 0.6671, 0.6262, 0.625, 0.6262, 0.04231, 0.08532, 2.92e-05, 0.08532, 1.0, 0.05954, 1.0, 0.05953, 2.92e-05, 0.6256, 0.0002897, 0.6256, 0.6671, 0.5836, 0.625, 0.5836, 0.04231, 0.01597, 0.0436, 0.01596, 0.9564, 2.92e-05, 0.9564, 3.354e-05, 0.04361, 0.05953, 1.0, 0.05954, 2.934e-05, 0.08532, 2.92e-05, 0.08532, 1.0, 0.008131, 0.9997, 0.008131, 0.5836, 0.01539, 0.5836, 0.01539, 0.9997, 0.01596, 0.9564, 0.01597, 0.0436, 0.05954, 2.934e-05, 0.05953, 1.0, 0.9999, 0.0001003, 0.9999, 0.9999, 9.998e-05, 0.9999, 0.0001003, 9.998e-05, 0.9971, 0.0002897, 0.9971, 0.4164, 0.9899, 0.4164, 0.9899, 0.0003365, 0.9899, 0.8331, 0.9899, 0.417, 0.9971, 0.417, 0.9971, 0.833, 0.007551, 0.5836, 0.007551, 0.9997, 0.0002897, 0.9997, 0.0002901, 0.5836])
me_cube_003.materials.append(mat_black_metal)
me_cube_003.materials.append(mat_transparent)
me_cube_003.materials.append(mat_window)
me_cube_003.materials.append(mat_yellow_tiles)
me_cube_003.materials.append(mat_ceiling_tiles)
me_cube_003.materials.append(mat_white_paint)
me_cube_003.materials.append(mat_runner_top)
me_cube_003.materials.append(mat_picture_frames)
me_cube_003.materials.append(mat_picture_matting)
me_cube_003.materials.append(mat_poster1)
me_cube_003.materials.append(mat_poster2)
me_cube_003.use_remesh_preserve_volume = False
me_cube_003.use_remesh_preserve_attributes = False
me_cube_003.use_mirror_vertex_groups = False
me_cube_003.update()

# ---- objects
ob_light = bpy.data.objects.new('Light', light_light)
ob_camera = bpy.data.objects.new('Camera', cam_camera)
ob_inside_bottom_left = bpy.data.objects.new('inside bottom left', me_cube_003)

# ---- transforms, parenting, visibility, modifiers, constraints
ob_light.location = (38.79, 23.54, 19.11)
ob_light.rotation_euler = (1.374, 0.08016, 3.134)
ob_light.lock_rotations_4d = False
ob_light.empty_display_type = 'ARROWS'
ob_light.color = (0.0, 0.0, 0.0, 0.0)
ob_light.lineart.crease_threshold = 0.0
ob_camera.location = (7.359, -6.926, 4.958)
ob_camera.rotation_euler = (1.109, 0.0, 0.8149)
ob_camera.lock_rotations_4d = False
ob_camera.empty_display_type = 'ARROWS'
ob_camera.color = (0.0, 0.0, 0.0, 0.0)
ob_camera.display_type = 'WIRE'
ob_camera.lineart.crease_threshold = 0.0
ob_inside_bottom_left.location = (0.0, 0.0, 0.0)
ob_inside_bottom_left.lock_rotations_4d = False
ob_inside_bottom_left.empty_display_type = 'ARROWS'
ob_inside_bottom_left.lineart.crease_threshold = 0.0

# ---- collection membership
col_collection.objects.link(ob_light)
col_collection.objects.link(ob_camera)
col_collection.objects.link(ob_inside_bottom_left)

# ---- scene / render settings (as saved in the file)
scene.camera = ob_camera
scene.frame_start = 1; scene.frame_end = 250; scene.frame_set(250)
scene.render.engine = 'BLENDER_EEVEE_NEXT'
scene.cycles.use_denoising = False
scene.cycles.samples = 128
scene.cycles.sampling_pattern = 'TABULATED_SOBOL'
scene.cycles.use_adaptive_sampling = False
scene.cycles.use_light_tree = False
scene.view_settings.view_transform = 'Filmic'
bpy.context.view_layer.update()
